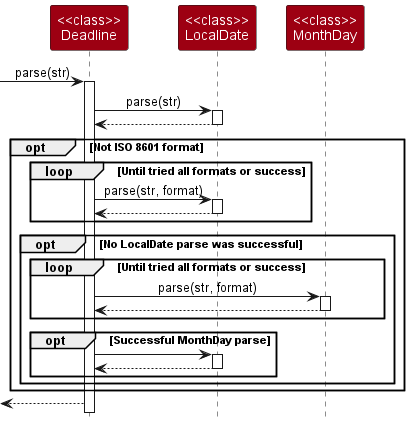

The diagram above was rendered by PlantUML. Its source (embedded in the PNG):
@startuml
!include style.puml


participant "<<class>>\nDeadline" as Deadline MODEL_COLOR
participant "<<class>>\nLocalDate" as LocalDate MODEL_COLOR
participant "<<class>>\nMonthDay" as MonthDay MODEL_COLOR

[-> Deadline : parse(str)
activate Deadline

Deadline -> LocalDate : parse(str)
activate LocalDate

Deadline <-- LocalDate
deactivate LocalDate

opt Not ISO 8601 format

    loop Until tried all formats or success
        Deadline -> LocalDate : parse(str, format)
        activate LocalDate

        Deadline <-- LocalDate
        deactivate LocalDate
    end

    opt No LocalDate parse was successful
        loop Until tried all formats or success
            Deadline -> MonthDay : parse(str, format)
            activate MonthDay
            Deadline <-- MonthDay
            deactivate MonthDay
        end

        opt Successful MonthDay parse
            Deadline -> LocalDate
            activate LocalDate
            Deadline <-- LocalDate
            deactivate LocalDate
        end
    end
end

[<-- Deadline
@enduml